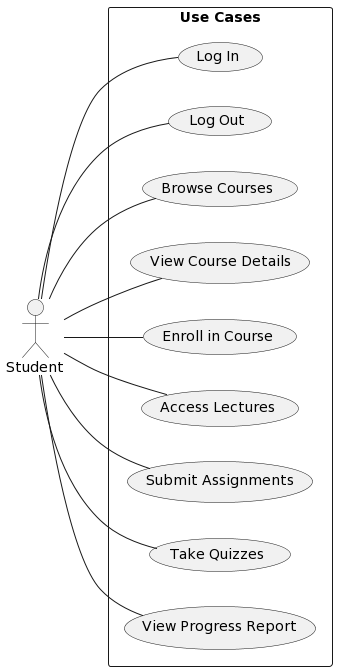

The diagram above was rendered by PlantUML. Its source (embedded in the PNG):
@startuml
left to right direction
skinparam packageStyle rectangle
actor Student as "Student"

rectangle "Use Cases" {
  usecase "Log In" as UC1
  usecase "Log Out" as UC2
  usecase "Browse Courses" as UC3
  usecase "View Course Details" as UC4
  usecase "Enroll in Course" as UC5
  usecase "Access Lectures" as UC6
  usecase "Submit Assignments" as UC7
  usecase "Take Quizzes" as UC8
  usecase "View Progress Report" as UC9
}

Student -- UC1
Student -- UC2
Student -- UC3
Student -- UC4
Student -- UC5
Student -- UC6
Student -- UC7
Student -- UC8
Student -- UC9
@enduml